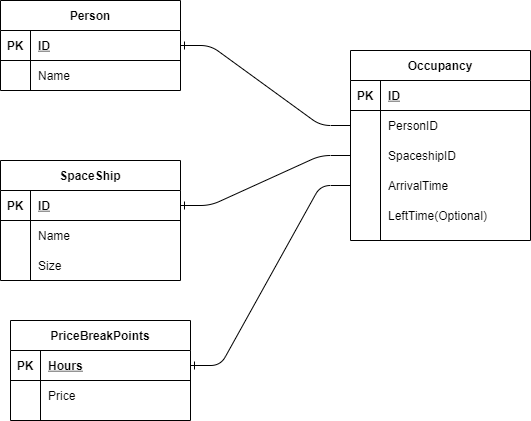

The diagram above was exported from draw.io. Its source (the exported page's mxGraphModel, read from the mxfile embedded in the PNG):
<mxGraphModel dx="1422" dy="705" grid="1" gridSize="10" guides="1" tooltips="1" connect="1" arrows="1" fold="1" page="1" pageScale="1" pageWidth="850" pageHeight="1100" math="0" shadow="0">
  <root>
    <mxCell id="0" />
    <mxCell id="1" parent="0" />
    <mxCell id="ekPqH1izx2pCV3pNT1Vn-1" value="SpaceShip" style="shape=table;startSize=30;container=1;collapsible=1;childLayout=tableLayout;fixedRows=1;rowLines=0;fontStyle=1;align=center;resizeLast=1;" vertex="1" parent="1">
      <mxGeometry x="10" y="190" width="180" height="120" as="geometry" />
    </mxCell>
    <mxCell id="ekPqH1izx2pCV3pNT1Vn-2" value="" style="shape=partialRectangle;collapsible=0;dropTarget=0;pointerEvents=0;fillColor=none;top=0;left=0;bottom=1;right=0;points=[[0,0.5],[1,0.5]];portConstraint=eastwest;" vertex="1" parent="ekPqH1izx2pCV3pNT1Vn-1">
      <mxGeometry y="30" width="180" height="30" as="geometry" />
    </mxCell>
    <mxCell id="ekPqH1izx2pCV3pNT1Vn-3" value="PK" style="shape=partialRectangle;connectable=0;fillColor=none;top=0;left=0;bottom=0;right=0;fontStyle=1;overflow=hidden;" vertex="1" parent="ekPqH1izx2pCV3pNT1Vn-2">
      <mxGeometry width="30" height="30" as="geometry" />
    </mxCell>
    <mxCell id="ekPqH1izx2pCV3pNT1Vn-4" value="ID" style="shape=partialRectangle;connectable=0;fillColor=none;top=0;left=0;bottom=0;right=0;align=left;spacingLeft=6;fontStyle=5;overflow=hidden;" vertex="1" parent="ekPqH1izx2pCV3pNT1Vn-2">
      <mxGeometry x="30" width="150" height="30" as="geometry" />
    </mxCell>
    <mxCell id="ekPqH1izx2pCV3pNT1Vn-5" value="" style="shape=partialRectangle;collapsible=0;dropTarget=0;pointerEvents=0;fillColor=none;top=0;left=0;bottom=0;right=0;points=[[0,0.5],[1,0.5]];portConstraint=eastwest;" vertex="1" parent="ekPqH1izx2pCV3pNT1Vn-1">
      <mxGeometry y="60" width="180" height="30" as="geometry" />
    </mxCell>
    <mxCell id="ekPqH1izx2pCV3pNT1Vn-6" value="" style="shape=partialRectangle;connectable=0;fillColor=none;top=0;left=0;bottom=0;right=0;editable=1;overflow=hidden;" vertex="1" parent="ekPqH1izx2pCV3pNT1Vn-5">
      <mxGeometry width="30" height="30" as="geometry" />
    </mxCell>
    <mxCell id="ekPqH1izx2pCV3pNT1Vn-7" value="Name" style="shape=partialRectangle;connectable=0;fillColor=none;top=0;left=0;bottom=0;right=0;align=left;spacingLeft=6;overflow=hidden;" vertex="1" parent="ekPqH1izx2pCV3pNT1Vn-5">
      <mxGeometry x="30" width="150" height="30" as="geometry" />
    </mxCell>
    <mxCell id="ekPqH1izx2pCV3pNT1Vn-8" value="" style="shape=partialRectangle;collapsible=0;dropTarget=0;pointerEvents=0;fillColor=none;top=0;left=0;bottom=0;right=0;points=[[0,0.5],[1,0.5]];portConstraint=eastwest;" vertex="1" parent="ekPqH1izx2pCV3pNT1Vn-1">
      <mxGeometry y="90" width="180" height="30" as="geometry" />
    </mxCell>
    <mxCell id="ekPqH1izx2pCV3pNT1Vn-9" value="" style="shape=partialRectangle;connectable=0;fillColor=none;top=0;left=0;bottom=0;right=0;editable=1;overflow=hidden;" vertex="1" parent="ekPqH1izx2pCV3pNT1Vn-8">
      <mxGeometry width="30" height="30" as="geometry" />
    </mxCell>
    <mxCell id="ekPqH1izx2pCV3pNT1Vn-10" value="Size" style="shape=partialRectangle;connectable=0;fillColor=none;top=0;left=0;bottom=0;right=0;align=left;spacingLeft=6;overflow=hidden;" vertex="1" parent="ekPqH1izx2pCV3pNT1Vn-8">
      <mxGeometry x="30" width="150" height="30" as="geometry" />
    </mxCell>
    <mxCell id="ekPqH1izx2pCV3pNT1Vn-14" value="Person" style="shape=table;startSize=30;container=1;collapsible=1;childLayout=tableLayout;fixedRows=1;rowLines=0;fontStyle=1;align=center;resizeLast=1;fillColor=none;" vertex="1" parent="1">
      <mxGeometry x="10" y="30" width="180" height="90" as="geometry" />
    </mxCell>
    <mxCell id="ekPqH1izx2pCV3pNT1Vn-15" value="" style="shape=partialRectangle;collapsible=0;dropTarget=0;pointerEvents=0;fillColor=none;top=0;left=0;bottom=1;right=0;points=[[0,0.5],[1,0.5]];portConstraint=eastwest;" vertex="1" parent="ekPqH1izx2pCV3pNT1Vn-14">
      <mxGeometry y="30" width="180" height="30" as="geometry" />
    </mxCell>
    <mxCell id="ekPqH1izx2pCV3pNT1Vn-16" value="PK" style="shape=partialRectangle;connectable=0;fillColor=none;top=0;left=0;bottom=0;right=0;fontStyle=1;overflow=hidden;" vertex="1" parent="ekPqH1izx2pCV3pNT1Vn-15">
      <mxGeometry width="30" height="30" as="geometry" />
    </mxCell>
    <mxCell id="ekPqH1izx2pCV3pNT1Vn-17" value="ID" style="shape=partialRectangle;connectable=0;fillColor=none;top=0;left=0;bottom=0;right=0;align=left;spacingLeft=6;fontStyle=5;overflow=hidden;" vertex="1" parent="ekPqH1izx2pCV3pNT1Vn-15">
      <mxGeometry x="30" width="150" height="30" as="geometry" />
    </mxCell>
    <mxCell id="ekPqH1izx2pCV3pNT1Vn-18" value="" style="shape=partialRectangle;collapsible=0;dropTarget=0;pointerEvents=0;fillColor=none;top=0;left=0;bottom=0;right=0;points=[[0,0.5],[1,0.5]];portConstraint=eastwest;" vertex="1" parent="ekPqH1izx2pCV3pNT1Vn-14">
      <mxGeometry y="60" width="180" height="30" as="geometry" />
    </mxCell>
    <mxCell id="ekPqH1izx2pCV3pNT1Vn-19" value="" style="shape=partialRectangle;connectable=0;fillColor=none;top=0;left=0;bottom=0;right=0;editable=1;overflow=hidden;" vertex="1" parent="ekPqH1izx2pCV3pNT1Vn-18">
      <mxGeometry width="30" height="30" as="geometry" />
    </mxCell>
    <mxCell id="ekPqH1izx2pCV3pNT1Vn-20" value="Name" style="shape=partialRectangle;connectable=0;fillColor=none;top=0;left=0;bottom=0;right=0;align=left;spacingLeft=6;overflow=hidden;" vertex="1" parent="ekPqH1izx2pCV3pNT1Vn-18">
      <mxGeometry x="30" width="150" height="30" as="geometry" />
    </mxCell>
    <mxCell id="ekPqH1izx2pCV3pNT1Vn-33" value="PriceBreakPoints" style="shape=table;startSize=30;container=1;collapsible=1;childLayout=tableLayout;fixedRows=1;rowLines=0;fontStyle=1;align=center;resizeLast=1;fillColor=none;" vertex="1" parent="1">
      <mxGeometry x="20" y="350" width="180" height="100" as="geometry" />
    </mxCell>
    <mxCell id="ekPqH1izx2pCV3pNT1Vn-34" value="" style="shape=partialRectangle;collapsible=0;dropTarget=0;pointerEvents=0;fillColor=none;top=0;left=0;bottom=1;right=0;points=[[0,0.5],[1,0.5]];portConstraint=eastwest;" vertex="1" parent="ekPqH1izx2pCV3pNT1Vn-33">
      <mxGeometry y="30" width="180" height="30" as="geometry" />
    </mxCell>
    <mxCell id="ekPqH1izx2pCV3pNT1Vn-35" value="PK" style="shape=partialRectangle;connectable=0;fillColor=none;top=0;left=0;bottom=0;right=0;fontStyle=1;overflow=hidden;" vertex="1" parent="ekPqH1izx2pCV3pNT1Vn-34">
      <mxGeometry width="30" height="30" as="geometry" />
    </mxCell>
    <mxCell id="ekPqH1izx2pCV3pNT1Vn-36" value="Hours" style="shape=partialRectangle;connectable=0;fillColor=none;top=0;left=0;bottom=0;right=0;align=left;spacingLeft=6;fontStyle=5;overflow=hidden;" vertex="1" parent="ekPqH1izx2pCV3pNT1Vn-34">
      <mxGeometry x="30" width="150" height="30" as="geometry" />
    </mxCell>
    <mxCell id="ekPqH1izx2pCV3pNT1Vn-37" value="" style="shape=partialRectangle;collapsible=0;dropTarget=0;pointerEvents=0;fillColor=none;top=0;left=0;bottom=0;right=0;points=[[0,0.5],[1,0.5]];portConstraint=eastwest;" vertex="1" parent="ekPqH1izx2pCV3pNT1Vn-33">
      <mxGeometry y="60" width="180" height="30" as="geometry" />
    </mxCell>
    <mxCell id="ekPqH1izx2pCV3pNT1Vn-38" value="" style="shape=partialRectangle;connectable=0;fillColor=none;top=0;left=0;bottom=0;right=0;editable=1;overflow=hidden;" vertex="1" parent="ekPqH1izx2pCV3pNT1Vn-37">
      <mxGeometry width="30" height="30" as="geometry" />
    </mxCell>
    <mxCell id="ekPqH1izx2pCV3pNT1Vn-39" value="Price" style="shape=partialRectangle;connectable=0;fillColor=none;top=0;left=0;bottom=0;right=0;align=left;spacingLeft=6;overflow=hidden;" vertex="1" parent="ekPqH1izx2pCV3pNT1Vn-37">
      <mxGeometry x="30" width="150" height="30" as="geometry" />
    </mxCell>
    <mxCell id="ekPqH1izx2pCV3pNT1Vn-46" value="Occupancy" style="shape=table;startSize=30;container=1;collapsible=1;childLayout=tableLayout;fixedRows=1;rowLines=0;fontStyle=1;align=center;resizeLast=1;fillColor=none;" vertex="1" parent="1">
      <mxGeometry x="360" y="80" width="180" height="190" as="geometry" />
    </mxCell>
    <mxCell id="ekPqH1izx2pCV3pNT1Vn-47" value="" style="shape=partialRectangle;collapsible=0;dropTarget=0;pointerEvents=0;fillColor=none;top=0;left=0;bottom=1;right=0;points=[[0,0.5],[1,0.5]];portConstraint=eastwest;" vertex="1" parent="ekPqH1izx2pCV3pNT1Vn-46">
      <mxGeometry y="30" width="180" height="30" as="geometry" />
    </mxCell>
    <mxCell id="ekPqH1izx2pCV3pNT1Vn-48" value="PK" style="shape=partialRectangle;connectable=0;fillColor=none;top=0;left=0;bottom=0;right=0;fontStyle=1;overflow=hidden;" vertex="1" parent="ekPqH1izx2pCV3pNT1Vn-47">
      <mxGeometry width="30" height="30" as="geometry" />
    </mxCell>
    <mxCell id="ekPqH1izx2pCV3pNT1Vn-49" value="ID" style="shape=partialRectangle;connectable=0;fillColor=none;top=0;left=0;bottom=0;right=0;align=left;spacingLeft=6;fontStyle=5;overflow=hidden;" vertex="1" parent="ekPqH1izx2pCV3pNT1Vn-47">
      <mxGeometry x="30" width="150" height="30" as="geometry" />
    </mxCell>
    <mxCell id="ekPqH1izx2pCV3pNT1Vn-50" value="" style="shape=partialRectangle;collapsible=0;dropTarget=0;pointerEvents=0;fillColor=none;top=0;left=0;bottom=0;right=0;points=[[0,0.5],[1,0.5]];portConstraint=eastwest;" vertex="1" parent="ekPqH1izx2pCV3pNT1Vn-46">
      <mxGeometry y="60" width="180" height="30" as="geometry" />
    </mxCell>
    <mxCell id="ekPqH1izx2pCV3pNT1Vn-51" value="" style="shape=partialRectangle;connectable=0;fillColor=none;top=0;left=0;bottom=0;right=0;editable=1;overflow=hidden;" vertex="1" parent="ekPqH1izx2pCV3pNT1Vn-50">
      <mxGeometry width="30" height="30" as="geometry" />
    </mxCell>
    <mxCell id="ekPqH1izx2pCV3pNT1Vn-52" value="PersonID" style="shape=partialRectangle;connectable=0;fillColor=none;top=0;left=0;bottom=0;right=0;align=left;spacingLeft=6;overflow=hidden;" vertex="1" parent="ekPqH1izx2pCV3pNT1Vn-50">
      <mxGeometry x="30" width="150" height="30" as="geometry" />
    </mxCell>
    <mxCell id="ekPqH1izx2pCV3pNT1Vn-53" value="" style="shape=partialRectangle;collapsible=0;dropTarget=0;pointerEvents=0;fillColor=none;top=0;left=0;bottom=0;right=0;points=[[0,0.5],[1,0.5]];portConstraint=eastwest;" vertex="1" parent="ekPqH1izx2pCV3pNT1Vn-46">
      <mxGeometry y="90" width="180" height="30" as="geometry" />
    </mxCell>
    <mxCell id="ekPqH1izx2pCV3pNT1Vn-54" value="" style="shape=partialRectangle;connectable=0;fillColor=none;top=0;left=0;bottom=0;right=0;editable=1;overflow=hidden;" vertex="1" parent="ekPqH1izx2pCV3pNT1Vn-53">
      <mxGeometry width="30" height="30" as="geometry" />
    </mxCell>
    <mxCell id="ekPqH1izx2pCV3pNT1Vn-55" value="SpaceshipID" style="shape=partialRectangle;connectable=0;fillColor=none;top=0;left=0;bottom=0;right=0;align=left;spacingLeft=6;overflow=hidden;" vertex="1" parent="ekPqH1izx2pCV3pNT1Vn-53">
      <mxGeometry x="30" width="150" height="30" as="geometry" />
    </mxCell>
    <mxCell id="ekPqH1izx2pCV3pNT1Vn-56" value="" style="shape=partialRectangle;collapsible=0;dropTarget=0;pointerEvents=0;fillColor=none;top=0;left=0;bottom=0;right=0;points=[[0,0.5],[1,0.5]];portConstraint=eastwest;" vertex="1" parent="ekPqH1izx2pCV3pNT1Vn-46">
      <mxGeometry y="120" width="180" height="30" as="geometry" />
    </mxCell>
    <mxCell id="ekPqH1izx2pCV3pNT1Vn-57" value="" style="shape=partialRectangle;connectable=0;fillColor=none;top=0;left=0;bottom=0;right=0;editable=1;overflow=hidden;" vertex="1" parent="ekPqH1izx2pCV3pNT1Vn-56">
      <mxGeometry width="30" height="30" as="geometry" />
    </mxCell>
    <mxCell id="ekPqH1izx2pCV3pNT1Vn-58" value="ArrivalTime" style="shape=partialRectangle;connectable=0;fillColor=none;top=0;left=0;bottom=0;right=0;align=left;spacingLeft=6;overflow=hidden;" vertex="1" parent="ekPqH1izx2pCV3pNT1Vn-56">
      <mxGeometry x="30" width="150" height="30" as="geometry" />
    </mxCell>
    <mxCell id="ekPqH1izx2pCV3pNT1Vn-59" value="" style="shape=partialRectangle;collapsible=0;dropTarget=0;pointerEvents=0;fillColor=none;top=0;left=0;bottom=0;right=0;points=[[0,0.5],[1,0.5]];portConstraint=eastwest;" vertex="1" parent="ekPqH1izx2pCV3pNT1Vn-46">
      <mxGeometry y="150" width="180" height="30" as="geometry" />
    </mxCell>
    <mxCell id="ekPqH1izx2pCV3pNT1Vn-60" value="" style="shape=partialRectangle;connectable=0;fillColor=none;top=0;left=0;bottom=0;right=0;editable=1;overflow=hidden;" vertex="1" parent="ekPqH1izx2pCV3pNT1Vn-59">
      <mxGeometry width="30" height="30" as="geometry" />
    </mxCell>
    <mxCell id="ekPqH1izx2pCV3pNT1Vn-61" value="LeftTime(Optional)" style="shape=partialRectangle;connectable=0;fillColor=none;top=0;left=0;bottom=0;right=0;align=left;spacingLeft=6;overflow=hidden;" vertex="1" parent="ekPqH1izx2pCV3pNT1Vn-59">
      <mxGeometry x="30" width="150" height="30" as="geometry" />
    </mxCell>
    <mxCell id="ekPqH1izx2pCV3pNT1Vn-63" value="" style="edgeStyle=entityRelationEdgeStyle;fontSize=12;html=1;endArrow=ERone;endFill=1;exitX=0;exitY=0.5;exitDx=0;exitDy=0;entryX=1;entryY=0.5;entryDx=0;entryDy=0;" edge="1" parent="1" source="ekPqH1izx2pCV3pNT1Vn-50" target="ekPqH1izx2pCV3pNT1Vn-15">
      <mxGeometry width="100" height="100" relative="1" as="geometry">
        <mxPoint x="360" y="430" as="sourcePoint" />
        <mxPoint x="460" y="330" as="targetPoint" />
      </mxGeometry>
    </mxCell>
    <mxCell id="ekPqH1izx2pCV3pNT1Vn-64" value="" style="edgeStyle=entityRelationEdgeStyle;fontSize=12;html=1;endArrow=ERone;endFill=1;exitX=0;exitY=0.5;exitDx=0;exitDy=0;entryX=1;entryY=0.5;entryDx=0;entryDy=0;" edge="1" parent="1" source="ekPqH1izx2pCV3pNT1Vn-53" target="ekPqH1izx2pCV3pNT1Vn-2">
      <mxGeometry width="100" height="100" relative="1" as="geometry">
        <mxPoint x="360" y="430" as="sourcePoint" />
        <mxPoint x="460" y="330" as="targetPoint" />
      </mxGeometry>
    </mxCell>
    <mxCell id="ekPqH1izx2pCV3pNT1Vn-65" value="" style="edgeStyle=entityRelationEdgeStyle;fontSize=12;html=1;endArrow=ERone;endFill=1;exitX=0;exitY=0.5;exitDx=0;exitDy=0;entryX=1;entryY=0.5;entryDx=0;entryDy=0;" edge="1" parent="1" source="ekPqH1izx2pCV3pNT1Vn-56" target="ekPqH1izx2pCV3pNT1Vn-34">
      <mxGeometry width="100" height="100" relative="1" as="geometry">
        <mxPoint x="360" y="430" as="sourcePoint" />
        <mxPoint x="460" y="330" as="targetPoint" />
      </mxGeometry>
    </mxCell>
  </root>
</mxGraphModel>